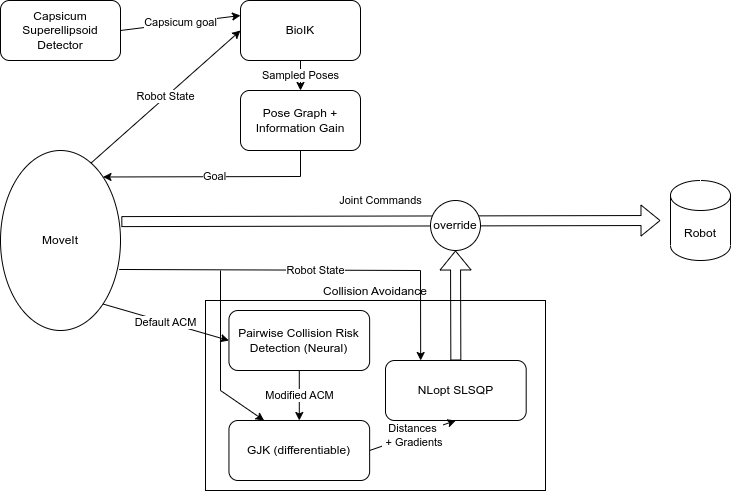

The diagram above was exported from draw.io. Its source (the exported page's mxGraphModel, read from the mxfile embedded in the PNG):
<mxGraphModel dx="1038" dy="603" grid="1" gridSize="10" guides="1" tooltips="1" connect="1" arrows="1" fold="1" page="1" pageScale="1" pageWidth="850" pageHeight="1100" math="0" shadow="0">
  <root>
    <mxCell id="0" />
    <mxCell id="1" parent="0" />
    <mxCell id="8a5rc4kX9Yk-hW37Hgt3-2" value="BioIK" style="rounded=1;whiteSpace=wrap;html=1;" vertex="1" parent="1">
      <mxGeometry x="290" y="210" width="120" height="60" as="geometry" />
    </mxCell>
    <mxCell id="8a5rc4kX9Yk-hW37Hgt3-10" value="MoveIt" style="ellipse;whiteSpace=wrap;html=1;" vertex="1" parent="1">
      <mxGeometry x="50" y="360" width="120" height="180" as="geometry" />
    </mxCell>
    <mxCell id="8a5rc4kX9Yk-hW37Hgt3-13" value="Sampled Poses" style="endArrow=classic;html=1;rounded=0;exitX=0.5;exitY=1;exitDx=0;exitDy=0;entryX=0.5;entryY=0;entryDx=0;entryDy=0;" edge="1" parent="1" source="8a5rc4kX9Yk-hW37Hgt3-2" target="8a5rc4kX9Yk-hW37Hgt3-19">
      <mxGeometry width="50" height="50" relative="1" as="geometry">
        <mxPoint x="320" y="480" as="sourcePoint" />
        <mxPoint x="480" y="290" as="targetPoint" />
      </mxGeometry>
    </mxCell>
    <mxCell id="8a5rc4kX9Yk-hW37Hgt3-14" value="Robot State" style="endArrow=classic;html=1;rounded=0;exitX=0.754;exitY=0.07;exitDx=0;exitDy=0;entryX=0;entryY=0.5;entryDx=0;entryDy=0;exitPerimeter=0;" edge="1" parent="1" source="8a5rc4kX9Yk-hW37Hgt3-10" target="8a5rc4kX9Yk-hW37Hgt3-2">
      <mxGeometry width="50" height="50" relative="1" as="geometry">
        <mxPoint x="320" y="480" as="sourcePoint" />
        <mxPoint x="370" y="430" as="targetPoint" />
      </mxGeometry>
    </mxCell>
    <mxCell id="8a5rc4kX9Yk-hW37Hgt3-15" value="Capsicum goal" style="endArrow=classic;html=1;rounded=0;entryX=0;entryY=0.25;entryDx=0;entryDy=0;exitX=1;exitY=0.5;exitDx=0;exitDy=0;" edge="1" parent="1" source="8a5rc4kX9Yk-hW37Hgt3-16" target="8a5rc4kX9Yk-hW37Hgt3-2">
      <mxGeometry width="50" height="50" relative="1" as="geometry">
        <mxPoint x="140" y="310" as="sourcePoint" />
        <mxPoint x="370" y="430" as="targetPoint" />
      </mxGeometry>
    </mxCell>
    <mxCell id="8a5rc4kX9Yk-hW37Hgt3-16" value="Capsicum Superellipsoid Detector" style="rounded=1;whiteSpace=wrap;html=1;" vertex="1" parent="1">
      <mxGeometry x="50" y="210" width="120" height="60" as="geometry" />
    </mxCell>
    <mxCell id="8a5rc4kX9Yk-hW37Hgt3-19" value="Pose Graph + Information Gain" style="rounded=1;whiteSpace=wrap;html=1;" vertex="1" parent="1">
      <mxGeometry x="290" y="300" width="120" height="60" as="geometry" />
    </mxCell>
    <mxCell id="8a5rc4kX9Yk-hW37Hgt3-22" value="Joint Commands" style="shape=flexArrow;endArrow=classic;html=1;rounded=0;exitX=1.007;exitY=0.395;exitDx=0;exitDy=0;exitPerimeter=0;" edge="1" parent="1" source="8a5rc4kX9Yk-hW37Hgt3-10">
      <mxGeometry x="-0.0385" y="21" width="50" height="50" relative="1" as="geometry">
        <mxPoint x="410" y="430" as="sourcePoint" />
        <mxPoint x="710" y="430" as="targetPoint" />
        <mxPoint as="offset" />
      </mxGeometry>
    </mxCell>
    <mxCell id="8a5rc4kX9Yk-hW37Hgt3-23" value="" style="group" vertex="1" connectable="0" parent="1">
      <mxGeometry x="255" y="510" width="340" height="190" as="geometry" />
    </mxCell>
    <mxCell id="8a5rc4kX9Yk-hW37Hgt3-18" value="Collision Avoidance" style="rounded=0;whiteSpace=wrap;html=1;labelPosition=center;verticalLabelPosition=top;align=center;verticalAlign=bottom;" vertex="1" parent="8a5rc4kX9Yk-hW37Hgt3-23">
      <mxGeometry width="340" height="190" as="geometry" />
    </mxCell>
    <mxCell id="8a5rc4kX9Yk-hW37Hgt3-4" value="NLopt SLSQP" style="rounded=1;whiteSpace=wrap;html=1;" vertex="1" parent="8a5rc4kX9Yk-hW37Hgt3-23">
      <mxGeometry x="179.99827586206897" y="60" width="140.68965517241378" height="60" as="geometry" />
    </mxCell>
    <mxCell id="8a5rc4kX9Yk-hW37Hgt3-5" value="Pairwise Collision Risk Detection (Neural)" style="rounded=1;whiteSpace=wrap;html=1;" vertex="1" parent="8a5rc4kX9Yk-hW37Hgt3-23">
      <mxGeometry x="23.448275862068954" y="10" width="140.68965517241378" height="60" as="geometry" />
    </mxCell>
    <mxCell id="8a5rc4kX9Yk-hW37Hgt3-7" value="Modified ACM" style="endArrow=classic;html=1;rounded=0;exitX=0.5;exitY=1;exitDx=0;exitDy=0;entryX=0.5;entryY=0;entryDx=0;entryDy=0;" edge="1" parent="8a5rc4kX9Yk-hW37Hgt3-23" source="8a5rc4kX9Yk-hW37Hgt3-5" target="8a5rc4kX9Yk-hW37Hgt3-8">
      <mxGeometry width="50" height="50" relative="1" as="geometry">
        <mxPoint x="246.20689655172413" y="60" as="sourcePoint" />
        <mxPoint x="293.1034482758621" y="40" as="targetPoint" />
      </mxGeometry>
    </mxCell>
    <mxCell id="8a5rc4kX9Yk-hW37Hgt3-8" value="GJK (differentiable)" style="rounded=1;whiteSpace=wrap;html=1;" vertex="1" parent="8a5rc4kX9Yk-hW37Hgt3-23">
      <mxGeometry x="23.448275862068954" y="120" width="140.68965517241378" height="60" as="geometry" />
    </mxCell>
    <mxCell id="8a5rc4kX9Yk-hW37Hgt3-9" value="Distances&lt;br&gt;&amp;nbsp;+ Gradients" style="endArrow=classic;html=1;rounded=0;exitX=1;exitY=0.5;exitDx=0;exitDy=0;entryX=0.5;entryY=1;entryDx=0;entryDy=0;" edge="1" parent="8a5rc4kX9Yk-hW37Hgt3-23" source="8a5rc4kX9Yk-hW37Hgt3-8" target="8a5rc4kX9Yk-hW37Hgt3-4">
      <mxGeometry width="50" height="50" relative="1" as="geometry">
        <mxPoint x="246.20689655172413" y="60" as="sourcePoint" />
        <mxPoint x="304.8275862068965" y="10" as="targetPoint" />
      </mxGeometry>
    </mxCell>
    <mxCell id="8a5rc4kX9Yk-hW37Hgt3-25" value="override" style="ellipse;whiteSpace=wrap;html=1;aspect=fixed;" vertex="1" parent="1">
      <mxGeometry x="480" y="410" width="50" height="50" as="geometry" />
    </mxCell>
    <mxCell id="8a5rc4kX9Yk-hW37Hgt3-24" value="" style="shape=flexArrow;endArrow=classic;html=1;rounded=0;exitX=0.5;exitY=0;exitDx=0;exitDy=0;entryX=0.5;entryY=1;entryDx=0;entryDy=0;" edge="1" parent="1" source="8a5rc4kX9Yk-hW37Hgt3-4" target="8a5rc4kX9Yk-hW37Hgt3-25">
      <mxGeometry width="50" height="50" relative="1" as="geometry">
        <mxPoint x="640" y="530" as="sourcePoint" />
        <mxPoint x="650" y="490" as="targetPoint" />
      </mxGeometry>
    </mxCell>
    <mxCell id="8a5rc4kX9Yk-hW37Hgt3-28" value="Robot" style="shape=cylinder3;whiteSpace=wrap;html=1;boundedLbl=1;backgroundOutline=1;size=15;" vertex="1" parent="1">
      <mxGeometry x="720" y="390" width="60" height="80" as="geometry" />
    </mxCell>
    <mxCell id="8a5rc4kX9Yk-hW37Hgt3-29" value="Robot State" style="endArrow=classic;html=1;rounded=0;exitX=0.989;exitY=0.661;exitDx=0;exitDy=0;exitPerimeter=0;entryX=0.25;entryY=0;entryDx=0;entryDy=0;" edge="1" parent="1" source="8a5rc4kX9Yk-hW37Hgt3-10" target="8a5rc4kX9Yk-hW37Hgt3-4">
      <mxGeometry width="50" height="50" relative="1" as="geometry">
        <mxPoint x="300" y="460" as="sourcePoint" />
        <mxPoint x="460" y="460" as="targetPoint" />
        <Array as="points">
          <mxPoint x="470" y="480" />
        </Array>
      </mxGeometry>
    </mxCell>
    <mxCell id="8a5rc4kX9Yk-hW37Hgt3-6" value="Default ACM" style="endArrow=classic;html=1;rounded=0;entryX=0;entryY=0.5;entryDx=0;entryDy=0;exitX=1;exitY=1;exitDx=0;exitDy=0;" edge="1" parent="1" source="8a5rc4kX9Yk-hW37Hgt3-10" target="8a5rc4kX9Yk-hW37Hgt3-5">
      <mxGeometry width="50" height="50" relative="1" as="geometry">
        <mxPoint x="190" y="450" as="sourcePoint" />
        <mxPoint x="530" y="490" as="targetPoint" />
      </mxGeometry>
    </mxCell>
    <mxCell id="8a5rc4kX9Yk-hW37Hgt3-30" value="" style="endArrow=classic;html=1;rounded=0;entryX=0.25;entryY=0;entryDx=0;entryDy=0;" edge="1" parent="1" target="8a5rc4kX9Yk-hW37Hgt3-8">
      <mxGeometry width="50" height="50" relative="1" as="geometry">
        <mxPoint x="270" y="480" as="sourcePoint" />
        <mxPoint x="460" y="460" as="targetPoint" />
        <Array as="points">
          <mxPoint x="270" y="600" />
        </Array>
      </mxGeometry>
    </mxCell>
    <mxCell id="8a5rc4kX9Yk-hW37Hgt3-31" value="Goal" style="endArrow=classic;html=1;rounded=0;exitX=0.5;exitY=1;exitDx=0;exitDy=0;entryX=1;entryY=0;entryDx=0;entryDy=0;" edge="1" parent="1" source="8a5rc4kX9Yk-hW37Hgt3-19" target="8a5rc4kX9Yk-hW37Hgt3-10">
      <mxGeometry width="50" height="50" relative="1" as="geometry">
        <mxPoint x="410" y="510" as="sourcePoint" />
        <mxPoint x="220" y="400" as="targetPoint" />
        <Array as="points">
          <mxPoint x="350" y="386" />
        </Array>
      </mxGeometry>
    </mxCell>
  </root>
</mxGraphModel>